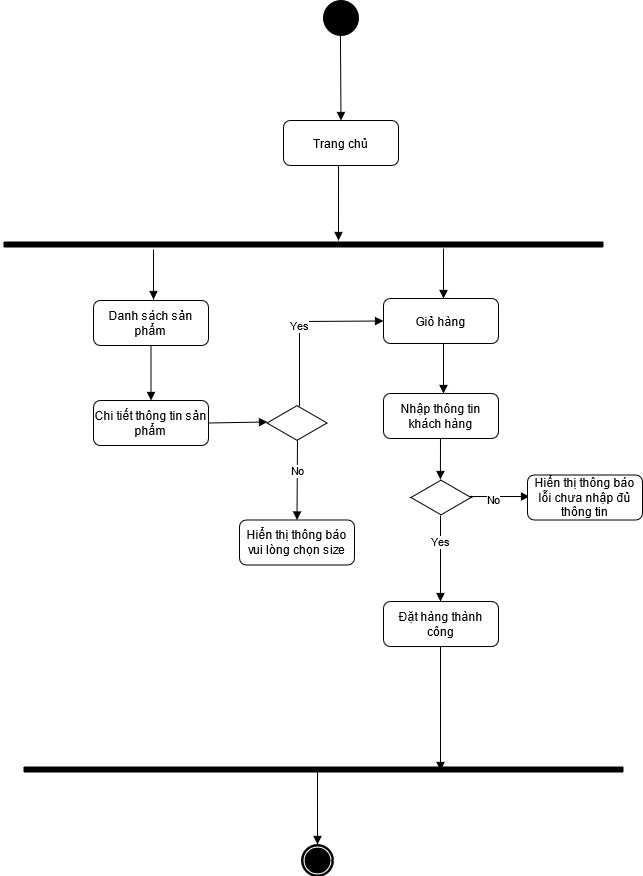

The diagram above was exported from draw.io. Its source (the exported page's mxGraphModel, read from the mxfile embedded in the PNG):
<mxGraphModel dx="868" dy="461" grid="1" gridSize="10" guides="1" tooltips="1" connect="1" arrows="1" fold="1" page="1" pageScale="1" pageWidth="827" pageHeight="1169" math="0" shadow="0">
  <root>
    <mxCell id="0" />
    <mxCell id="1" parent="0" />
    <mxCell id="Z1iKGewYBaabuPy3oes9-2" value="" style="shape=mxgraph.bpmn.shape;html=1;verticalLabelPosition=bottom;labelBackgroundColor=none;verticalAlign=top;align=center;perimeter=ellipsePerimeter;outlineConnect=0;outline=standard;symbol=general;fontColor=none;labelBorderColor=none;fillColor=#000000;" parent="1" vertex="1">
      <mxGeometry x="440" y="400" width="35" height="35" as="geometry" />
    </mxCell>
    <mxCell id="Z1iKGewYBaabuPy3oes9-17" value="" style="endArrow=none;html=1;rounded=0;shadow=0;strokeColor=#000000;strokeWidth=6;" parent="1" edge="1">
      <mxGeometry relative="1" as="geometry">
        <mxPoint x="120" y="644" as="sourcePoint" />
        <mxPoint x="720" y="644" as="targetPoint" />
      </mxGeometry>
    </mxCell>
    <mxCell id="Z1iKGewYBaabuPy3oes9-18" value="" style="endArrow=block;endFill=1;endSize=6;html=1;fontColor=none;exitX=0.421;exitY=1.1;exitDx=0;exitDy=0;exitPerimeter=0;" parent="1" edge="1">
      <mxGeometry width="100" relative="1" as="geometry">
        <mxPoint x="270.02" y="649" as="sourcePoint" />
        <mxPoint x="270" y="699" as="targetPoint" />
      </mxGeometry>
    </mxCell>
    <mxCell id="Z1iKGewYBaabuPy3oes9-19" value="Danh sách sản phẩm" style="shape=ext;rounded=1;html=1;whiteSpace=wrap;labelBackgroundColor=none;fillColor=#FFFFFF;fontColor=none;" parent="1" vertex="1">
      <mxGeometry x="210" y="700" width="115" height="45" as="geometry" />
    </mxCell>
    <mxCell id="Z1iKGewYBaabuPy3oes9-20" value="" style="endArrow=block;endFill=1;endSize=6;html=1;fontColor=none;exitX=0.421;exitY=1.1;exitDx=0;exitDy=0;exitPerimeter=0;" parent="1" edge="1">
      <mxGeometry width="100" relative="1" as="geometry">
        <mxPoint x="560.02" y="648" as="sourcePoint" />
        <mxPoint x="560" y="698" as="targetPoint" />
      </mxGeometry>
    </mxCell>
    <mxCell id="Z1iKGewYBaabuPy3oes9-21" value="Giỏ hàng" style="shape=ext;rounded=1;html=1;whiteSpace=wrap;labelBackgroundColor=none;fillColor=#FFFFFF;fontColor=none;" parent="1" vertex="1">
      <mxGeometry x="500" y="698" width="115" height="45" as="geometry" />
    </mxCell>
    <mxCell id="Z1iKGewYBaabuPy3oes9-25" value="" style="endArrow=block;endFill=1;endSize=6;html=1;fontColor=none;exitX=0.421;exitY=1.1;exitDx=0;exitDy=0;exitPerimeter=0;" parent="1" edge="1">
      <mxGeometry width="100" relative="1" as="geometry">
        <mxPoint x="560.02" y="743" as="sourcePoint" />
        <mxPoint x="560" y="793" as="targetPoint" />
      </mxGeometry>
    </mxCell>
    <mxCell id="Z1iKGewYBaabuPy3oes9-26" value="Nhập thông tin khách hàng" style="shape=ext;rounded=1;html=1;whiteSpace=wrap;labelBackgroundColor=none;fillColor=#FFFFFF;fontColor=none;" parent="1" vertex="1">
      <mxGeometry x="500" y="793" width="115" height="45" as="geometry" />
    </mxCell>
    <mxCell id="Z1iKGewYBaabuPy3oes9-29" value="" style="html=1;whiteSpace=wrap;aspect=fixed;shape=isoRectangle;labelBackgroundColor=#ffffff;fillColor=#FFFFFF;fontColor=none;" parent="1" vertex="1">
      <mxGeometry x="527.5" y="879" width="60" height="36" as="geometry" />
    </mxCell>
    <mxCell id="Z1iKGewYBaabuPy3oes9-30" value="No" style="html=1;verticalAlign=bottom;endArrow=block;fontColor=none;entryX=0;entryY=0.5;entryDx=0;entryDy=0;" parent="1" edge="1">
      <mxGeometry x="-0.2" y="-13" width="80" relative="1" as="geometry">
        <mxPoint x="586" y="896" as="sourcePoint" />
        <mxPoint x="646" y="896" as="targetPoint" />
        <mxPoint as="offset" />
      </mxGeometry>
    </mxCell>
    <mxCell id="Z1iKGewYBaabuPy3oes9-31" value="Hiển thị thông báo lỗi chưa nhập đủ thông tin" style="shape=ext;rounded=1;html=1;whiteSpace=wrap;labelBackgroundColor=none;fillColor=#FFFFFF;fontColor=none;" parent="1" vertex="1">
      <mxGeometry x="644" y="874.5" width="115" height="45" as="geometry" />
    </mxCell>
    <mxCell id="Z1iKGewYBaabuPy3oes9-32" value="" style="endArrow=block;endFill=1;endSize=6;html=1;fontColor=none;" parent="1" edge="1">
      <mxGeometry width="100" relative="1" as="geometry">
        <mxPoint x="557" y="838" as="sourcePoint" />
        <mxPoint x="556.9100000000001" y="879" as="targetPoint" />
      </mxGeometry>
    </mxCell>
    <mxCell id="Z1iKGewYBaabuPy3oes9-33" value="Yes" style="html=1;verticalAlign=bottom;endArrow=block;fontColor=none;exitX=0.492;exitY=0.944;exitDx=0;exitDy=0;exitPerimeter=0;" parent="1" edge="1">
      <mxGeometry x="-0.1626" width="80" relative="1" as="geometry">
        <mxPoint x="557.02" y="915.004" as="sourcePoint" />
        <mxPoint x="557" y="1001.02" as="targetPoint" />
        <mxPoint as="offset" />
      </mxGeometry>
    </mxCell>
    <mxCell id="Z1iKGewYBaabuPy3oes9-34" value="Đặt hàng thành công" style="shape=ext;rounded=1;html=1;whiteSpace=wrap;labelBackgroundColor=none;fillColor=#FFFFFF;fontColor=none;" parent="1" vertex="1">
      <mxGeometry x="500" y="1001.02" width="115" height="45" as="geometry" />
    </mxCell>
    <mxCell id="Z1iKGewYBaabuPy3oes9-60" value="Trang chủ" style="shape=ext;rounded=1;html=1;whiteSpace=wrap;labelBackgroundColor=none;fillColor=#FFFFFF;fontColor=none;" parent="1" vertex="1">
      <mxGeometry x="400" y="520" width="115" height="45" as="geometry" />
    </mxCell>
    <mxCell id="Z1iKGewYBaabuPy3oes9-62" value="" style="endArrow=block;endFill=1;endSize=6;html=1;fontColor=none;exitX=0.421;exitY=1.1;exitDx=0;exitDy=0;exitPerimeter=0;" parent="1" edge="1">
      <mxGeometry width="100" relative="1" as="geometry">
        <mxPoint x="455.02" y="565" as="sourcePoint" />
        <mxPoint x="455" y="640" as="targetPoint" />
      </mxGeometry>
    </mxCell>
    <mxCell id="Z1iKGewYBaabuPy3oes9-63" value="" style="endArrow=block;endFill=1;endSize=6;html=1;fontColor=none;exitX=0.421;exitY=1.1;exitDx=0;exitDy=0;exitPerimeter=0;entryX=0.5;entryY=0;entryDx=0;entryDy=0;" parent="1" target="Z1iKGewYBaabuPy3oes9-60" edge="1">
      <mxGeometry width="100" relative="1" as="geometry">
        <mxPoint x="456.93" y="435" as="sourcePoint" />
        <mxPoint x="456.91" y="510" as="targetPoint" />
      </mxGeometry>
    </mxCell>
    <mxCell id="jzAYmA-_n5kRmO-tZi3Q-4" value="" style="endArrow=none;html=1;rounded=0;shadow=0;strokeColor=#000000;strokeWidth=6;" parent="1" edge="1">
      <mxGeometry relative="1" as="geometry">
        <mxPoint x="140" y="1169" as="sourcePoint" />
        <mxPoint x="740" y="1169" as="targetPoint" />
      </mxGeometry>
    </mxCell>
    <mxCell id="jzAYmA-_n5kRmO-tZi3Q-5" value="" style="endArrow=block;endFill=1;endSize=6;html=1;fontColor=none;exitX=0.421;exitY=1.1;exitDx=0;exitDy=0;exitPerimeter=0;" parent="1" edge="1">
      <mxGeometry width="100" relative="1" as="geometry">
        <mxPoint x="557.02" y="1046.02" as="sourcePoint" />
        <mxPoint x="557" y="1170" as="targetPoint" />
      </mxGeometry>
    </mxCell>
    <mxCell id="jzAYmA-_n5kRmO-tZi3Q-6" value="" style="endArrow=block;endFill=1;endSize=6;html=1;fontColor=none;exitX=0.421;exitY=1.1;exitDx=0;exitDy=0;exitPerimeter=0;" parent="1" edge="1">
      <mxGeometry width="100" relative="1" as="geometry">
        <mxPoint x="434.02" y="1169" as="sourcePoint" />
        <mxPoint x="434" y="1244" as="targetPoint" />
      </mxGeometry>
    </mxCell>
    <mxCell id="jzAYmA-_n5kRmO-tZi3Q-7" value="" style="shape=mxgraph.bpmn.shape;html=1;verticalLabelPosition=bottom;labelBackgroundColor=#ffffff;verticalAlign=top;align=center;perimeter=ellipsePerimeter;outlineConnect=0;outline=end;symbol=terminate;" parent="1" vertex="1">
      <mxGeometry x="419" y="1245" width="30" height="30" as="geometry" />
    </mxCell>
    <mxCell id="rZFHp5nuavtPURZD3ejl-1" value="&lt;div&gt;Chi tiết thông tin sản phẩm&lt;/div&gt;" style="shape=ext;rounded=1;html=1;whiteSpace=wrap;labelBackgroundColor=none;fillColor=#FFFFFF;fontColor=none;" vertex="1" parent="1">
      <mxGeometry x="210" y="800" width="115" height="45" as="geometry" />
    </mxCell>
    <mxCell id="rZFHp5nuavtPURZD3ejl-3" value="" style="endArrow=block;endFill=1;endSize=6;html=1;fontColor=none;exitX=0.5;exitY=1;exitDx=0;exitDy=0;entryX=0.5;entryY=0;entryDx=0;entryDy=0;" edge="1" parent="1" source="Z1iKGewYBaabuPy3oes9-19" target="rZFHp5nuavtPURZD3ejl-1">
      <mxGeometry width="100" relative="1" as="geometry">
        <mxPoint x="290.02" y="669" as="sourcePoint" />
        <mxPoint x="290" y="719" as="targetPoint" />
      </mxGeometry>
    </mxCell>
    <mxCell id="rZFHp5nuavtPURZD3ejl-8" value="" style="html=1;whiteSpace=wrap;aspect=fixed;shape=isoRectangle;labelBackgroundColor=#ffffff;fillColor=#FFFFFF;fontColor=none;" vertex="1" parent="1">
      <mxGeometry x="383.5" y="804.5" width="60" height="36" as="geometry" />
    </mxCell>
    <mxCell id="rZFHp5nuavtPURZD3ejl-9" value="No" style="html=1;verticalAlign=bottom;endArrow=block;fontColor=none;entryX=0.5;entryY=0;entryDx=0;entryDy=0;" edge="1" parent="1" target="rZFHp5nuavtPURZD3ejl-10">
      <mxGeometry x="0.0063" width="80" relative="1" as="geometry">
        <mxPoint x="414" y="840" as="sourcePoint" />
        <mxPoint x="502" y="819" as="targetPoint" />
        <mxPoint as="offset" />
      </mxGeometry>
    </mxCell>
    <mxCell id="rZFHp5nuavtPURZD3ejl-10" value="&lt;div&gt;Hiển thị thông báo vui lòng chọn size&lt;/div&gt;" style="shape=ext;rounded=1;html=1;whiteSpace=wrap;labelBackgroundColor=none;fillColor=#FFFFFF;fontColor=none;" vertex="1" parent="1">
      <mxGeometry x="356" y="919.5" width="115" height="45" as="geometry" />
    </mxCell>
    <mxCell id="rZFHp5nuavtPURZD3ejl-11" value="" style="endArrow=block;endFill=1;endSize=6;html=1;fontColor=none;exitX=1;exitY=0.5;exitDx=0;exitDy=0;entryX=0.008;entryY=0.472;entryDx=0;entryDy=0;entryPerimeter=0;" edge="1" parent="1" source="rZFHp5nuavtPURZD3ejl-1" target="rZFHp5nuavtPURZD3ejl-8">
      <mxGeometry width="100" relative="1" as="geometry">
        <mxPoint x="413" y="760" as="sourcePoint" />
        <mxPoint x="412.9100000000001" y="801" as="targetPoint" />
      </mxGeometry>
    </mxCell>
    <mxCell id="rZFHp5nuavtPURZD3ejl-12" value="Yes" style="html=1;verticalAlign=bottom;endArrow=block;fontColor=none;entryX=0;entryY=0.5;entryDx=0;entryDy=0;exitX=0.542;exitY=0.042;exitDx=0;exitDy=0;exitPerimeter=0;" edge="1" parent="1" source="rZFHp5nuavtPURZD3ejl-8" target="Z1iKGewYBaabuPy3oes9-21">
      <mxGeometry x="-0.1626" width="80" relative="1" as="geometry">
        <mxPoint x="413" y="840" as="sourcePoint" />
        <mxPoint x="413" y="923.02" as="targetPoint" />
        <mxPoint as="offset" />
        <Array as="points">
          <mxPoint x="416" y="721" />
        </Array>
      </mxGeometry>
    </mxCell>
  </root>
</mxGraphModel>